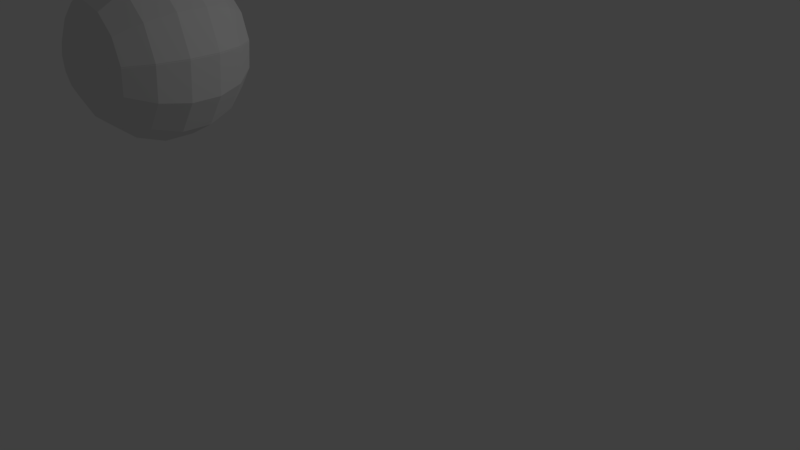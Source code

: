 # Source: eyeRig.blend  (saved by Blender 2.78.0; exported with 4.5.12 LTS)
import bpy
from mathutils import Matrix  # noqa: F401  (used for matrix-valued properties, if any)

bpy.ops.wm.read_factory_settings(use_empty=True)
scene = bpy.context.scene
scene.name = 'Scene'

# ---- collections
col_collection_1 = bpy.data.collections.new('Collection 1'); scene.collection.children.link(col_collection_1)

# ---- materials (node trees are filled in below, after node groups)
mat_material_001 = bpy.data.materials.new('Material.001')
mat_material_001.alpha_threshold = 0.0
mat_material_001.use_transparent_shadow = False
mat_material_001.diffuse_color = (0.07889, 0.2238, 1.0, 1.0)
mat_material_001.specular_color = (0.0, 0.0, 0.0)
mat_material_001.roughness = 0.5
mat_material_002 = bpy.data.materials.new('Material.002')
mat_material_002.alpha_threshold = 0.0
mat_material_002.use_transparent_shadow = False
mat_material_002.diffuse_color = (0.0, 0.0, 0.0, 1.0)
mat_material_002.roughness = 0.5
mat_material_003 = bpy.data.materials.new('Material.003')
mat_material_003.alpha_threshold = 0.0
mat_material_003.use_transparent_shadow = False
mat_material_003.roughness = 0.5

# ---- material node trees

# ---- world
world_world = bpy.data.worlds.new('World'); scene.world = world_world
world_world.color = (0.05088, 0.05088, 0.05088)
world_world.use_sun_shadow = False
world_world.sun_shadow_jitter_overblur = 0.0
world_world.cycles.sampling_method = 'MANUAL'

# ---- cameras
cam_camera = bpy.data.cameras.new('Camera')
cam_camera.clip_end = 100.0
cam_camera.lens = 35.0
cam_camera.sensor_width = 32.0
cam_camera.sensor_height = 18.0
cam_camera.ortho_scale = 7.314
cam_camera.dof.focus_distance = 0.0
cam_camera.dof.aperture_fstop = 128.0

# ---- lights
light_lamp = bpy.data.lights.new('Lamp', 'POINT')
light_lamp.transmission_factor = 0.0
light_lamp.cutoff_distance = 30.0
light_lamp.energy = 100.0
light_lamp.shadow_buffer_clip_start = 1.001
light_lamp.shadow_soft_size = 0.1
light_lamp.shadow_maximum_resolution = 0.006
light_lamp.use_absolute_resolution = True

# ---- meshes
me_sphere_001 = bpy.data.meshes.new('Sphere.001')
me_sphere_001.from_pydata([(1.192e-07, 0.8517, 0.5), (1.192e-07, 0.9705, 0.1736), (1.192e-07, 0.9705, -0.1736), (1.192e-07, 0.8517, -0.5), (1.192e-07, 0.3277, -0.9397), (1.192e-07, -0.01431, 1.0), (-0.1589, 0.2885, 0.9397), (-0.2987, 0.5549, 0.766), (-0.4025, 0.7525, 0.5), (-0.4577, 0.8577, 0.1736), (-0.4577, 0.8577, -0.1736), (-0.4025, 0.7525, -0.5), (-0.2987, 0.5549, -0.766), (-0.1589, 0.2885, -0.9397), (1.192e-07, -0.01431, -1.0), (-0.2815, 0.18, 0.9397), (-0.529, 0.3508, 0.766), (-0.7127, 0.4777, 0.5), (-0.8105, 0.5451, 0.1736), (-0.8105, 0.5451, -0.1736), (-0.7127, 0.4777, -0.5), (-0.529, 0.3508, -0.766), (-0.2815, 0.18, -0.9397), (-0.3395, 0.02692, 0.9397), (-0.6381, 0.06317, 0.766), (-0.8597, 0.09008, 0.5), (-0.9776, 0.1044, 0.1736), (-0.9776, 0.1044, -0.1736), (-0.8597, 0.09008, -0.5), (-0.6381, 0.06317, -0.766), (-0.3395, 0.02692, -0.9397), (-0.3198, -0.1356, 0.9397), (-0.601, -0.2422, 0.766), (-0.8097, -0.3214, 0.5), (-0.9208, -0.3635, 0.1736), (-0.9208, -0.3635, -0.1736), (-0.8097, -0.3214, -0.5), (-0.601, -0.2422, -0.766), (-0.3198, -0.1356, -0.9397), (-0.2268, -0.2703, 0.9397), (-0.4262, -0.4954, 0.766), (-0.5743, -0.6625, 0.5), (-0.653, -0.7514, 0.1736), (-0.653, -0.7514, -0.1736), (-0.5743, -0.6625, -0.5), (-0.4262, -0.4954, -0.766), (-0.2268, -0.2703, -0.9397), (-0.08185, -0.3464, 0.9397), (-0.1538, -0.6384, 0.766), (-0.2073, -0.8552, 0.5), (-0.2357, -0.9705, 0.1736), (-0.2357, -0.9705, -0.1736), (-0.2073, -0.8552, -0.5), (-0.1538, -0.6384, -0.766), (-0.08185, -0.3464, -0.9397), (0.08185, -0.3464, 0.9397), (0.1538, -0.6384, 0.766), (0.2073, -0.8552, 0.5), (0.2357, -0.9705, 0.1736), (0.2357, -0.9705, -0.1736), (0.2073, -0.8552, -0.5), (0.1538, -0.6384, -0.766), (0.08185, -0.3464, -0.9397), (0.2268, -0.2703, 0.9397), (0.4262, -0.4954, 0.766), (0.5743, -0.6625, 0.5), (0.653, -0.7514, 0.1736), (0.653, -0.7514, -0.1736), (0.5743, -0.6625, -0.5), (0.4262, -0.4954, -0.766), (0.2268, -0.2703, -0.9397), (0.3198, -0.1356, 0.9397), (0.601, -0.2422, 0.766), (0.8097, -0.3214, 0.5), (0.9208, -0.3635, 0.1736), (0.9208, -0.3635, -0.1736), (0.8097, -0.3214, -0.5), (0.601, -0.2422, -0.766), (0.3198, -0.1356, -0.9397), (0.3395, 0.02692, 0.9397), (0.6381, 0.06317, 0.766), (0.8597, 0.09008, 0.5), (0.9776, 0.1044, 0.1736), (0.9776, 0.1044, -0.1736), (0.8597, 0.09008, -0.5), (0.6381, 0.06317, -0.766), (0.3395, 0.02692, -0.9397), (0.2815, 0.18, 0.9397), (0.529, 0.3508, 0.766), (0.7127, 0.4777, 0.5), (0.8105, 0.5451, 0.1736), (0.8105, 0.5451, -0.1736), (0.7127, 0.4777, -0.5), (0.529, 0.3508, -0.766), (0.2815, 0.18, -0.9397), (0.1589, 0.2885, 0.9397), (0.2987, 0.5549, 0.766), (0.4025, 0.7525, 0.5), (0.4577, 0.8577, 0.1736), (0.4577, 0.8577, -0.1736), (0.4025, 0.7525, -0.5), (0.2987, 0.5549, -0.766), (0.1589, 0.2885, -0.9397), (1.192e-07, 0.3277, 0.9397), (1.192e-07, 0.6285, 0.766), (1.192e-07, 0.6285, -0.766)], [], [(104, 7, 6, 103), (14, 13, 4), (3, 11, 10, 2), (0, 8, 7, 104), (105, 12, 11, 3), (1, 9, 8, 0), (103, 6, 5), (4, 13, 12, 105), (2, 10, 9, 1), (8, 17, 16, 7), (12, 21, 20, 11), (9, 18, 17, 8), (6, 15, 5), (13, 22, 21, 12), (10, 19, 18, 9), (7, 16, 15, 6), (14, 22, 13), (11, 20, 19, 10), (15, 23, 5), (22, 30, 29, 21), (19, 27, 26, 18), (16, 24, 23, 15), (14, 30, 22), (20, 28, 27, 19), (17, 25, 24, 16), (21, 29, 28, 20), (18, 26, 25, 17), (28, 36, 35, 27), (25, 33, 32, 24), (29, 37, 36, 28), (26, 34, 33, 25), (23, 31, 5), (30, 38, 37, 29), (27, 35, 34, 26), (24, 32, 31, 23), (14, 38, 30), (34, 42, 41, 33), (31, 39, 5), (38, 46, 45, 37), (35, 43, 42, 34), (32, 40, 39, 31), (14, 46, 38), (36, 44, 43, 35), (33, 41, 40, 32), (37, 45, 44, 36), (40, 48, 47, 39), (14, 54, 46), (44, 52, 51, 43), (41, 49, 48, 40), (45, 53, 52, 44), (42, 50, 49, 41), (39, 47, 5), (46, 54, 53, 45), (43, 51, 50, 42), (53, 61, 60, 52), (50, 58, 57, 49), (47, 55, 5), (54, 62, 61, 53), (51, 59, 58, 50), (48, 56, 55, 47), (14, 62, 54), (52, 60, 59, 51), (49, 57, 56, 48), (62, 70, 69, 61), (59, 67, 66, 58), (56, 64, 63, 55), (14, 70, 62), (60, 68, 67, 59), (57, 65, 64, 56), (61, 69, 68, 60), (58, 66, 65, 57), (55, 63, 5), (68, 76, 75, 67), (65, 73, 72, 64), (69, 77, 76, 68), (66, 74, 73, 65), (63, 71, 5), (70, 78, 77, 69), (67, 75, 74, 66), (64, 72, 71, 63), (14, 78, 70), (74, 82, 81, 73), (71, 79, 5), (78, 86, 85, 77), (75, 83, 82, 74), (72, 80, 79, 71), (14, 86, 78), (76, 84, 83, 75), (73, 81, 80, 72), (77, 85, 84, 76), (80, 88, 87, 79), (14, 94, 86), (84, 92, 91, 83), (81, 89, 88, 80), (85, 93, 92, 84), (82, 90, 89, 81), (79, 87, 5), (86, 94, 93, 85), (83, 91, 90, 82), (93, 101, 100, 92), (90, 98, 97, 89), (87, 95, 5), (94, 102, 101, 93), (91, 99, 98, 90), (88, 96, 95, 87), (14, 102, 94), (92, 100, 99, 91), (89, 97, 96, 88), (99, 2, 1, 98), (96, 104, 103, 95), (14, 4, 102), (100, 3, 2, 99), (97, 0, 104, 96), (101, 105, 3, 100), (98, 1, 0, 97), (95, 103, 5), (102, 4, 105, 101)])
me_sphere_001.polygons.foreach_set('material_index', [0, 2, 2, 2, 2, 2, 1, 2, 2, 2, 2, 2, 1, 2, 2, 0, 2, 2, 1, 2, 2, 0, 2, 2, 2, 2, 2, 2, 2, 2, 2, 1, 2, 2, 0, 2, 2, 1, 2, 2, 0, 2, 2, 2, 2, 0, 2, 2, 2, 2, 2, 1, 2, 2, 2, 2, 1, 2, 2, 0, 2, 2, 2, 2, 2, 0, 2, 2, 2, 2, 2, 1, 2, 2, 2, 2, 1, 2, 2, 0, 2, 2, 1, 2, 2, 0, 2, 2, 2, 2, 0, 2, 2, 2, 2, 2, 1, 2, 2, 2, 2, 1, 2, 2, 0, 2, 2, 2, 2, 0, 2, 2, 2, 2, 2, 1, 2])
me_sphere_001.materials.append(mat_material_001)
me_sphere_001.materials.append(mat_material_002)
me_sphere_001.materials.append(mat_material_003)
me_sphere_001.use_remesh_preserve_volume = False
me_sphere_001.use_remesh_preserve_attributes = False
me_sphere_001.use_mirror_vertex_groups = False
me_sphere_001.update()
me_sphere_002 = bpy.data.meshes.new('Sphere.002')
me_sphere_002.from_pydata([(0.0, 0.866, 0.5), (0.0, 0.9848, 0.1736), (0.0, 0.9848, -0.1736), (0.0, 0.866, -0.5), (0.0, 0.342, -0.9397), (-7.017e-08, 1.73e-08, 1.0), (0.1589, 0.3028, 0.9397), (0.2987, 0.5692, 0.766), (0.4025, 0.7668, 0.5), (0.4577, 0.872, 0.1736), (0.4577, 0.872, -0.1736), (0.4025, 0.7668, -0.5), (0.2987, 0.5692, -0.766), (0.1589, 0.3028, -0.9397), (0.0, 1.51e-07, -1.0), (0.2815, 0.1943, 0.9397), (0.529, 0.3651, 0.766), (0.7127, 0.492, 0.5), (0.8105, 0.5594, 0.1736), (0.8105, 0.5594, -0.1736), (0.7127, 0.492, -0.5), (0.529, 0.3651, -0.766), (0.2815, 0.1943, -0.9397), (0.3395, 0.04123, 0.9397), (0.6381, 0.07748, 0.766), (0.8597, 0.1044, 0.5), (0.9776, 0.1187, 0.1736), (0.9776, 0.1187, -0.1736), (0.8597, 0.1044, -0.5), (0.6381, 0.07748, -0.766), (0.3395, 0.04123, -0.9397), (0.3198, -0.1213, 0.9397), (0.601, -0.2279, 0.766), (0.8097, -0.3071, 0.5), (0.9208, -0.3492, 0.1736), (0.9208, -0.3492, -0.1736), (0.8097, -0.3071, -0.5), (0.601, -0.2279, -0.766), (0.3198, -0.1213, -0.9397), (0.2268, -0.256, 0.9397), (0.4262, -0.4811, 0.766), (0.5743, -0.6482, 0.5), (0.653, -0.7371, 0.1736), (0.653, -0.7371, -0.1736), (0.5743, -0.6482, -0.5), (0.4262, -0.4811, -0.766), (0.2268, -0.256, -0.9397), (0.08185, -0.3321, 0.9397), (0.1538, -0.6241, 0.766), (0.2073, -0.8409, 0.5), (0.2357, -0.9562, 0.1736), (0.2357, -0.9562, -0.1736), (0.2073, -0.8409, -0.5), (0.1538, -0.6241, -0.766), (0.08185, -0.3321, -0.9397), (-0.08185, -0.3321, 0.9397), (-0.1538, -0.6241, 0.766), (-0.2073, -0.8409, 0.5), (-0.2357, -0.9562, 0.1736), (-0.2357, -0.9562, -0.1736), (-0.2073, -0.8409, -0.5), (-0.1538, -0.6241, -0.766), (-0.08185, -0.3321, -0.9397), (-0.2268, -0.256, 0.9397), (-0.4262, -0.4811, 0.766), (-0.5743, -0.6482, 0.5), (-0.653, -0.7371, 0.1736), (-0.653, -0.7371, -0.1736), (-0.5743, -0.6482, -0.5), (-0.4262, -0.4811, -0.766), (-0.2268, -0.256, -0.9397), (-0.3198, -0.1213, 0.9397), (-0.601, -0.2279, 0.766), (-0.8097, -0.3071, 0.5), (-0.9208, -0.3492, 0.1736), (-0.9208, -0.3492, -0.1736), (-0.8097, -0.3071, -0.5), (-0.601, -0.2279, -0.766), (-0.3198, -0.1213, -0.9397), (-0.3395, 0.04123, 0.9397), (-0.6381, 0.07748, 0.766), (-0.8597, 0.1044, 0.5), (-0.9776, 0.1187, 0.1736), (-0.9776, 0.1187, -0.1736), (-0.8597, 0.1044, -0.5), (-0.6381, 0.07748, -0.766), (-0.3395, 0.04123, -0.9397), (-0.2815, 0.1943, 0.9397), (-0.529, 0.3651, 0.766), (-0.7127, 0.492, 0.5), (-0.8105, 0.5594, 0.1736), (-0.8105, 0.5594, -0.1736), (-0.7127, 0.492, -0.5), (-0.529, 0.3651, -0.766), (-0.2815, 0.1943, -0.9397), (-0.1589, 0.3028, 0.9397), (-0.2987, 0.5692, 0.766), (-0.4025, 0.7668, 0.5), (-0.4577, 0.872, 0.1736), (-0.4577, 0.872, -0.1736), (-0.4025, 0.7668, -0.5), (-0.2987, 0.5692, -0.766), (-0.1589, 0.3028, -0.9397), (4.335e-09, 0.342, 0.9397), (1.924e-08, 0.6428, 0.766), (1.924e-08, 0.6428, -0.766)], [], [(104, 103, 6, 7), (14, 4, 13), (3, 2, 10, 11), (0, 104, 7, 8), (105, 3, 11, 12), (1, 0, 8, 9), (103, 5, 6), (4, 105, 12, 13), (2, 1, 9, 10), (8, 7, 16, 17), (12, 11, 20, 21), (9, 8, 17, 18), (6, 5, 15), (13, 12, 21, 22), (10, 9, 18, 19), (7, 6, 15, 16), (14, 13, 22), (11, 10, 19, 20), (15, 5, 23), (22, 21, 29, 30), (19, 18, 26, 27), (16, 15, 23, 24), (14, 22, 30), (20, 19, 27, 28), (17, 16, 24, 25), (21, 20, 28, 29), (18, 17, 25, 26), (28, 27, 35, 36), (25, 24, 32, 33), (29, 28, 36, 37), (26, 25, 33, 34), (23, 5, 31), (30, 29, 37, 38), (27, 26, 34, 35), (24, 23, 31, 32), (14, 30, 38), (34, 33, 41, 42), (31, 5, 39), (38, 37, 45, 46), (35, 34, 42, 43), (32, 31, 39, 40), (14, 38, 46), (36, 35, 43, 44), (33, 32, 40, 41), (37, 36, 44, 45), (40, 39, 47, 48), (14, 46, 54), (44, 43, 51, 52), (41, 40, 48, 49), (45, 44, 52, 53), (42, 41, 49, 50), (39, 5, 47), (46, 45, 53, 54), (43, 42, 50, 51), (53, 52, 60, 61), (50, 49, 57, 58), (47, 5, 55), (54, 53, 61, 62), (51, 50, 58, 59), (48, 47, 55, 56), (14, 54, 62), (52, 51, 59, 60), (49, 48, 56, 57), (62, 61, 69, 70), (59, 58, 66, 67), (56, 55, 63, 64), (14, 62, 70), (60, 59, 67, 68), (57, 56, 64, 65), (61, 60, 68, 69), (58, 57, 65, 66), (55, 5, 63), (68, 67, 75, 76), (65, 64, 72, 73), (69, 68, 76, 77), (66, 65, 73, 74), (63, 5, 71), (70, 69, 77, 78), (67, 66, 74, 75), (64, 63, 71, 72), (14, 70, 78), (74, 73, 81, 82), (71, 5, 79), (78, 77, 85, 86), (75, 74, 82, 83), (72, 71, 79, 80), (14, 78, 86), (76, 75, 83, 84), (73, 72, 80, 81), (77, 76, 84, 85), (80, 79, 87, 88), (14, 86, 94), (84, 83, 91, 92), (81, 80, 88, 89), (85, 84, 92, 93), (82, 81, 89, 90), (79, 5, 87), (86, 85, 93, 94), (83, 82, 90, 91), (93, 92, 100, 101), (90, 89, 97, 98), (87, 5, 95), (94, 93, 101, 102), (91, 90, 98, 99), (88, 87, 95, 96), (14, 94, 102), (92, 91, 99, 100), (89, 88, 96, 97), (99, 98, 1, 2), (96, 95, 103, 104), (14, 102, 4), (100, 99, 2, 3), (97, 96, 104, 0), (101, 100, 3, 105), (98, 97, 0, 1), (95, 5, 103), (102, 101, 105, 4)])
me_sphere_002.polygons.foreach_set('material_index', [0, 2, 2, 2, 2, 2, 1, 2, 2, 2, 2, 2, 1, 2, 2, 0, 2, 2, 1, 2, 2, 0, 2, 2, 2, 2, 2, 2, 2, 2, 2, 1, 2, 2, 0, 2, 2, 1, 2, 2, 0, 2, 2, 2, 2, 0, 2, 2, 2, 2, 2, 1, 2, 2, 2, 2, 1, 2, 2, 0, 2, 2, 2, 2, 2, 0, 2, 2, 2, 2, 2, 1, 2, 2, 2, 2, 1, 2, 2, 0, 2, 2, 1, 2, 2, 0, 2, 2, 2, 2, 0, 2, 2, 2, 2, 2, 1, 2, 2, 2, 2, 1, 2, 2, 0, 2, 2, 2, 2, 0, 2, 2, 2, 2, 2, 1, 2])
me_sphere_002.materials.append(mat_material_001)
me_sphere_002.materials.append(mat_material_002)
me_sphere_002.materials.append(mat_material_003)
me_sphere_002.use_remesh_preserve_volume = False
me_sphere_002.use_remesh_preserve_attributes = False
me_sphere_002.use_mirror_vertex_groups = False
me_sphere_002.update()
arm_armature = bpy.data.armatures.new('Armature')  # bones are not reproduced

# ---- objects
ob_armature = bpy.data.objects.new('Armature', arm_armature)
ob_sphere = bpy.data.objects.new('Sphere', me_sphere_001)
ob_sphere_001 = bpy.data.objects.new('Sphere.001', me_sphere_002)
ob_empty = bpy.data.objects.new('Empty', None)
ob_lamp = bpy.data.objects.new('Lamp', light_lamp)
ob_camera = bpy.data.objects.new('Camera', cam_camera)

# ---- transforms, parenting, visibility, modifiers, constraints
ob_armature.location = (-1.242, -0.1736, 2.793)
ob_armature.lineart.crease_threshold = 0.0
ob_sphere.parent = ob_armature
ob_sphere.matrix_parent_inverse = Matrix(((-1.0, -5.96e-08, 2.98e-08, -1.242), (1.051e-07, -1.0, 0.0, -1.764), (-7.109e-08, 0.0, 1.0, -2.807), (0.0, 0.0, 0.0, 1.0)))
ob_sphere.location = (-1.242, 7.451e-08, 2.807)
ob_sphere.rotation_euler = (1.571, -0.0, 0.0)
ob_sphere.lineart.crease_threshold = 0.0
ob_sphere_001.parent = ob_armature
ob_sphere_001.matrix_parent_inverse = Matrix(((-1.0, -5.96e-08, 0.0, 1.242), (1.051e-07, -1.0, 0.0, -1.764), (-7.194e-08, 0.0, 1.0, -2.793), (0.0, 0.0, 0.0, 1.0)))
ob_sphere_001.location = (1.242, 0.0, 2.793)
ob_sphere_001.rotation_euler = (1.571, -0.0, 0.0)
ob_sphere_001.lineart.crease_threshold = 0.0
ob_empty.location = (0.0, 0.0, 2.793)
ob_empty.empty_image_offset = (0.0, 0.0)
ob_empty.lineart.crease_threshold = 0.0
ob_lamp.location = (4.076, 1.005, 5.904)
ob_lamp.rotation_euler = (0.6503, 0.05522, 1.866)
ob_lamp.lock_rotations_4d = False
ob_lamp.empty_display_type = 'ARROWS'
ob_lamp.color = (0.0, 0.0, 0.0, 0.0)
ob_lamp.lineart.crease_threshold = 0.0
ob_camera.location = (7.481, -6.508, 5.344)
ob_camera.rotation_euler = (1.109, 0.0, 0.8149)
ob_camera.lock_rotations_4d = False
ob_camera.empty_display_type = 'ARROWS'
ob_camera.color = (0.0, 0.0, 0.0, 0.0)
ob_camera.display_type = 'WIRE'
ob_camera.lineart.crease_threshold = 0.0

# ---- collection membership
col_collection_1.objects.link(ob_armature)
col_collection_1.objects.link(ob_sphere)
col_collection_1.objects.link(ob_sphere_001)
col_collection_1.objects.link(ob_empty)
col_collection_1.objects.link(ob_lamp)
col_collection_1.objects.link(ob_camera)

# ---- scene / render settings (as saved in the file)
scene.camera = ob_camera
scene.frame_start = 1; scene.frame_end = 250; scene.frame_set(1)
scene.render.engine = 'BLENDER_EEVEE_NEXT'
scene.render.resolution_percentage = 50
scene.render.dither_intensity = 0.0
scene.cycles.use_denoising = False
scene.cycles.samples = 128
scene.cycles.sampling_pattern = 'TABULATED_SOBOL'
scene.cycles.light_sampling_threshold = 0.0
scene.cycles.use_adaptive_sampling = False
scene.cycles.use_light_tree = False
scene.cycles.blur_glossy = 0.0
scene.cycles.sample_clamp_indirect = 0.0
scene.view_settings.view_transform = 'Standard'
bpy.context.view_layer.update()

